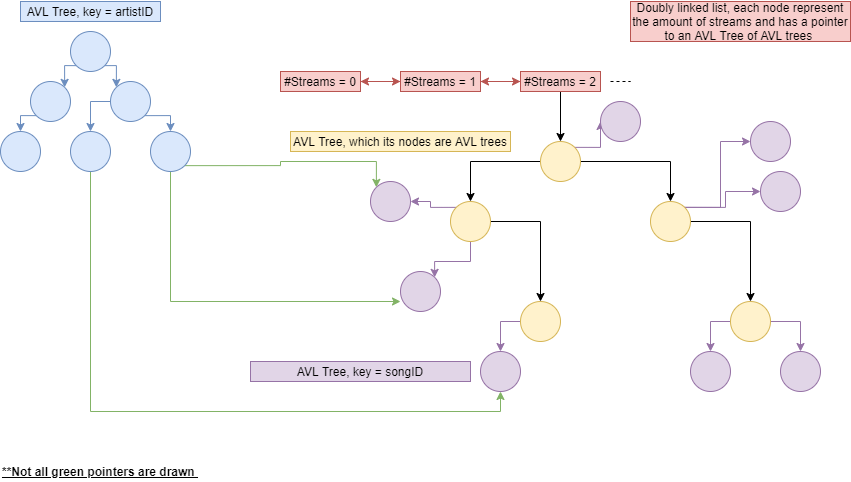

The diagram above was exported from draw.io. Its source (the exported page's mxGraphModel, read from the mxfile embedded in the PNG):
<mxGraphModel dx="1038" dy="548" grid="1" gridSize="10" guides="1" tooltips="1" connect="1" arrows="1" fold="1" page="1" pageScale="1" pageWidth="850" pageHeight="1100" math="0" shadow="0">
  <root>
    <mxCell id="0" />
    <mxCell id="1" parent="0" />
    <mxCell id="06grK2iuev1RNwd-ga1T-7" style="edgeStyle=orthogonalEdgeStyle;rounded=0;orthogonalLoop=1;jettySize=auto;html=1;exitX=1;exitY=1;exitDx=0;exitDy=0;entryX=0;entryY=0;entryDx=0;entryDy=0;fillColor=#dae8fc;strokeColor=#6c8ebf;" edge="1" parent="1" source="06grK2iuev1RNwd-ga1T-1" target="06grK2iuev1RNwd-ga1T-2">
      <mxGeometry relative="1" as="geometry" />
    </mxCell>
    <mxCell id="06grK2iuev1RNwd-ga1T-8" style="edgeStyle=orthogonalEdgeStyle;rounded=0;orthogonalLoop=1;jettySize=auto;html=1;exitX=0;exitY=1;exitDx=0;exitDy=0;entryX=1;entryY=0;entryDx=0;entryDy=0;fillColor=#dae8fc;strokeColor=#6c8ebf;" edge="1" parent="1" source="06grK2iuev1RNwd-ga1T-1" target="06grK2iuev1RNwd-ga1T-3">
      <mxGeometry relative="1" as="geometry" />
    </mxCell>
    <mxCell id="06grK2iuev1RNwd-ga1T-1" value="" style="ellipse;whiteSpace=wrap;html=1;aspect=fixed;fillColor=#dae8fc;strokeColor=#6c8ebf;" vertex="1" parent="1">
      <mxGeometry x="70" y="40" width="40" height="40" as="geometry" />
    </mxCell>
    <mxCell id="06grK2iuev1RNwd-ga1T-9" style="edgeStyle=orthogonalEdgeStyle;rounded=0;orthogonalLoop=1;jettySize=auto;html=1;exitX=1;exitY=1;exitDx=0;exitDy=0;entryX=0.5;entryY=0;entryDx=0;entryDy=0;fillColor=#dae8fc;strokeColor=#6c8ebf;" edge="1" parent="1" source="06grK2iuev1RNwd-ga1T-2" target="06grK2iuev1RNwd-ga1T-4">
      <mxGeometry relative="1" as="geometry" />
    </mxCell>
    <mxCell id="06grK2iuev1RNwd-ga1T-10" style="edgeStyle=orthogonalEdgeStyle;rounded=0;orthogonalLoop=1;jettySize=auto;html=1;exitX=0;exitY=0.5;exitDx=0;exitDy=0;entryX=0.5;entryY=0;entryDx=0;entryDy=0;fillColor=#dae8fc;strokeColor=#6c8ebf;" edge="1" parent="1" source="06grK2iuev1RNwd-ga1T-2" target="06grK2iuev1RNwd-ga1T-5">
      <mxGeometry relative="1" as="geometry" />
    </mxCell>
    <mxCell id="06grK2iuev1RNwd-ga1T-2" value="" style="ellipse;whiteSpace=wrap;html=1;aspect=fixed;fillColor=#dae8fc;strokeColor=#6c8ebf;" vertex="1" parent="1">
      <mxGeometry x="110" y="90" width="40" height="40" as="geometry" />
    </mxCell>
    <mxCell id="06grK2iuev1RNwd-ga1T-11" style="edgeStyle=orthogonalEdgeStyle;rounded=0;orthogonalLoop=1;jettySize=auto;html=1;exitX=0;exitY=1;exitDx=0;exitDy=0;entryX=0.5;entryY=0;entryDx=0;entryDy=0;fillColor=#dae8fc;strokeColor=#6c8ebf;" edge="1" parent="1" source="06grK2iuev1RNwd-ga1T-3" target="06grK2iuev1RNwd-ga1T-6">
      <mxGeometry relative="1" as="geometry" />
    </mxCell>
    <mxCell id="06grK2iuev1RNwd-ga1T-3" value="" style="ellipse;whiteSpace=wrap;html=1;aspect=fixed;fillColor=#dae8fc;strokeColor=#6c8ebf;" vertex="1" parent="1">
      <mxGeometry x="30" y="90" width="40" height="40" as="geometry" />
    </mxCell>
    <mxCell id="06grK2iuev1RNwd-ga1T-52" style="edgeStyle=orthogonalEdgeStyle;rounded=0;orthogonalLoop=1;jettySize=auto;html=1;exitX=0.5;exitY=1;exitDx=0;exitDy=0;entryX=0;entryY=0.75;entryDx=0;entryDy=0;entryPerimeter=0;fillColor=#d5e8d4;strokeColor=#82b366;" edge="1" parent="1" source="06grK2iuev1RNwd-ga1T-4" target="06grK2iuev1RNwd-ga1T-40">
      <mxGeometry relative="1" as="geometry">
        <mxPoint x="170" y="260" as="targetPoint" />
      </mxGeometry>
    </mxCell>
    <mxCell id="06grK2iuev1RNwd-ga1T-53" style="edgeStyle=orthogonalEdgeStyle;rounded=0;orthogonalLoop=1;jettySize=auto;html=1;exitX=1;exitY=1;exitDx=0;exitDy=0;entryX=0;entryY=0;entryDx=0;entryDy=0;fillColor=#d5e8d4;strokeColor=#82b366;" edge="1" parent="1" source="06grK2iuev1RNwd-ga1T-4" target="06grK2iuev1RNwd-ga1T-39">
      <mxGeometry relative="1" as="geometry" />
    </mxCell>
    <mxCell id="06grK2iuev1RNwd-ga1T-4" value="" style="ellipse;whiteSpace=wrap;html=1;aspect=fixed;fillColor=#dae8fc;strokeColor=#6c8ebf;" vertex="1" parent="1">
      <mxGeometry x="150" y="140" width="40" height="40" as="geometry" />
    </mxCell>
    <mxCell id="06grK2iuev1RNwd-ga1T-54" style="edgeStyle=orthogonalEdgeStyle;rounded=0;orthogonalLoop=1;jettySize=auto;html=1;exitX=0.5;exitY=1;exitDx=0;exitDy=0;entryX=0.5;entryY=1;entryDx=0;entryDy=0;fillColor=#d5e8d4;strokeColor=#82b366;" edge="1" parent="1" source="06grK2iuev1RNwd-ga1T-5" target="06grK2iuev1RNwd-ga1T-38">
      <mxGeometry relative="1" as="geometry" />
    </mxCell>
    <mxCell id="06grK2iuev1RNwd-ga1T-5" value="" style="ellipse;whiteSpace=wrap;html=1;aspect=fixed;fillColor=#dae8fc;strokeColor=#6c8ebf;" vertex="1" parent="1">
      <mxGeometry x="70" y="140" width="40" height="40" as="geometry" />
    </mxCell>
    <mxCell id="06grK2iuev1RNwd-ga1T-6" value="" style="ellipse;whiteSpace=wrap;html=1;aspect=fixed;fillColor=#dae8fc;strokeColor=#6c8ebf;" vertex="1" parent="1">
      <mxGeometry y="140" width="40" height="40" as="geometry" />
    </mxCell>
    <mxCell id="06grK2iuev1RNwd-ga1T-12" value="AVL Tree, key = artistID" style="text;html=1;strokeColor=#6c8ebf;fillColor=#dae8fc;align=center;verticalAlign=middle;whiteSpace=wrap;rounded=0;" vertex="1" parent="1">
      <mxGeometry x="20" y="10" width="140" height="20" as="geometry" />
    </mxCell>
    <mxCell id="06grK2iuev1RNwd-ga1T-29" style="edgeStyle=orthogonalEdgeStyle;rounded=0;orthogonalLoop=1;jettySize=auto;html=1;exitX=1;exitY=0.5;exitDx=0;exitDy=0;entryX=0.5;entryY=0;entryDx=0;entryDy=0;" edge="1" parent="1" source="06grK2iuev1RNwd-ga1T-13" target="06grK2iuev1RNwd-ga1T-25">
      <mxGeometry relative="1" as="geometry" />
    </mxCell>
    <mxCell id="06grK2iuev1RNwd-ga1T-32" style="edgeStyle=orthogonalEdgeStyle;rounded=0;orthogonalLoop=1;jettySize=auto;html=1;exitX=0;exitY=0.5;exitDx=0;exitDy=0;entryX=0.5;entryY=0;entryDx=0;entryDy=0;" edge="1" parent="1" source="06grK2iuev1RNwd-ga1T-13" target="06grK2iuev1RNwd-ga1T-28">
      <mxGeometry relative="1" as="geometry" />
    </mxCell>
    <mxCell id="06grK2iuev1RNwd-ga1T-41" style="edgeStyle=orthogonalEdgeStyle;rounded=0;orthogonalLoop=1;jettySize=auto;html=1;exitX=1;exitY=0;exitDx=0;exitDy=0;entryX=0;entryY=0.5;entryDx=0;entryDy=0;fillColor=#e1d5e7;strokeColor=#9673a6;" edge="1" parent="1" source="06grK2iuev1RNwd-ga1T-13" target="06grK2iuev1RNwd-ga1T-33">
      <mxGeometry relative="1" as="geometry" />
    </mxCell>
    <mxCell id="06grK2iuev1RNwd-ga1T-13" value="" style="ellipse;whiteSpace=wrap;html=1;aspect=fixed;fillColor=#fff2cc;strokeColor=#d6b656;" vertex="1" parent="1">
      <mxGeometry x="540" y="150" width="40" height="40" as="geometry" />
    </mxCell>
    <mxCell id="06grK2iuev1RNwd-ga1T-17" style="edgeStyle=orthogonalEdgeStyle;rounded=0;orthogonalLoop=1;jettySize=auto;html=1;exitX=1;exitY=0.5;exitDx=0;exitDy=0;entryX=0;entryY=0.5;entryDx=0;entryDy=0;fillColor=#f8cecc;strokeColor=#b85450;" edge="1" parent="1" source="06grK2iuev1RNwd-ga1T-14" target="06grK2iuev1RNwd-ga1T-15">
      <mxGeometry relative="1" as="geometry" />
    </mxCell>
    <mxCell id="06grK2iuev1RNwd-ga1T-14" value="#Streams = 0" style="rounded=0;whiteSpace=wrap;html=1;fillColor=#f8cecc;strokeColor=#b85450;" vertex="1" parent="1">
      <mxGeometry x="280" y="80" width="80" height="20" as="geometry" />
    </mxCell>
    <mxCell id="06grK2iuev1RNwd-ga1T-18" style="edgeStyle=orthogonalEdgeStyle;rounded=0;orthogonalLoop=1;jettySize=auto;html=1;exitX=0;exitY=0.5;exitDx=0;exitDy=0;fillColor=#f8cecc;strokeColor=#b85450;" edge="1" parent="1" source="06grK2iuev1RNwd-ga1T-15" target="06grK2iuev1RNwd-ga1T-14">
      <mxGeometry relative="1" as="geometry" />
    </mxCell>
    <mxCell id="06grK2iuev1RNwd-ga1T-19" style="edgeStyle=orthogonalEdgeStyle;rounded=0;orthogonalLoop=1;jettySize=auto;html=1;exitX=1;exitY=0.5;exitDx=0;exitDy=0;fillColor=#f8cecc;strokeColor=#b85450;" edge="1" parent="1" source="06grK2iuev1RNwd-ga1T-15" target="06grK2iuev1RNwd-ga1T-16">
      <mxGeometry relative="1" as="geometry" />
    </mxCell>
    <mxCell id="06grK2iuev1RNwd-ga1T-15" value="&lt;span&gt;#Streams = 1&lt;/span&gt;" style="rounded=0;whiteSpace=wrap;html=1;fillColor=#f8cecc;strokeColor=#b85450;" vertex="1" parent="1">
      <mxGeometry x="400" y="80" width="80" height="20" as="geometry" />
    </mxCell>
    <mxCell id="06grK2iuev1RNwd-ga1T-21" style="edgeStyle=orthogonalEdgeStyle;rounded=0;orthogonalLoop=1;jettySize=auto;html=1;exitX=0;exitY=0.5;exitDx=0;exitDy=0;entryX=1;entryY=0.5;entryDx=0;entryDy=0;fillColor=#f8cecc;strokeColor=#b85450;" edge="1" parent="1" source="06grK2iuev1RNwd-ga1T-16" target="06grK2iuev1RNwd-ga1T-15">
      <mxGeometry relative="1" as="geometry" />
    </mxCell>
    <mxCell id="06grK2iuev1RNwd-ga1T-24" style="edgeStyle=orthogonalEdgeStyle;rounded=0;orthogonalLoop=1;jettySize=auto;html=1;exitX=0.5;exitY=1;exitDx=0;exitDy=0;entryX=0.5;entryY=0;entryDx=0;entryDy=0;" edge="1" parent="1" source="06grK2iuev1RNwd-ga1T-16" target="06grK2iuev1RNwd-ga1T-13">
      <mxGeometry relative="1" as="geometry" />
    </mxCell>
    <mxCell id="06grK2iuev1RNwd-ga1T-16" value="&lt;span&gt;#Streams = 2&lt;/span&gt;" style="rounded=0;whiteSpace=wrap;html=1;fillColor=#f8cecc;strokeColor=#b85450;" vertex="1" parent="1">
      <mxGeometry x="520" y="80" width="80" height="20" as="geometry" />
    </mxCell>
    <mxCell id="06grK2iuev1RNwd-ga1T-23" value="" style="endArrow=none;dashed=1;html=1;" edge="1" parent="1">
      <mxGeometry width="50" height="50" relative="1" as="geometry">
        <mxPoint x="610" y="90" as="sourcePoint" />
        <mxPoint x="630" y="90" as="targetPoint" />
      </mxGeometry>
    </mxCell>
    <mxCell id="06grK2iuev1RNwd-ga1T-30" style="edgeStyle=orthogonalEdgeStyle;rounded=0;orthogonalLoop=1;jettySize=auto;html=1;exitX=1;exitY=0.5;exitDx=0;exitDy=0;entryX=0.5;entryY=0;entryDx=0;entryDy=0;" edge="1" parent="1" source="06grK2iuev1RNwd-ga1T-25" target="06grK2iuev1RNwd-ga1T-27">
      <mxGeometry relative="1" as="geometry" />
    </mxCell>
    <mxCell id="06grK2iuev1RNwd-ga1T-42" style="edgeStyle=orthogonalEdgeStyle;rounded=0;orthogonalLoop=1;jettySize=auto;html=1;exitX=1;exitY=0;exitDx=0;exitDy=0;entryX=0;entryY=0.5;entryDx=0;entryDy=0;fillColor=#e1d5e7;strokeColor=#9673a6;" edge="1" parent="1" source="06grK2iuev1RNwd-ga1T-25" target="06grK2iuev1RNwd-ga1T-34">
      <mxGeometry relative="1" as="geometry" />
    </mxCell>
    <mxCell id="06grK2iuev1RNwd-ga1T-43" style="edgeStyle=orthogonalEdgeStyle;rounded=0;orthogonalLoop=1;jettySize=auto;html=1;exitX=1;exitY=0;exitDx=0;exitDy=0;entryX=0;entryY=0.5;entryDx=0;entryDy=0;fillColor=#e1d5e7;strokeColor=#9673a6;" edge="1" parent="1" source="06grK2iuev1RNwd-ga1T-25" target="06grK2iuev1RNwd-ga1T-35">
      <mxGeometry relative="1" as="geometry" />
    </mxCell>
    <mxCell id="06grK2iuev1RNwd-ga1T-25" value="" style="ellipse;whiteSpace=wrap;html=1;aspect=fixed;fillColor=#fff2cc;strokeColor=#d6b656;" vertex="1" parent="1">
      <mxGeometry x="650" y="210" width="40" height="40" as="geometry" />
    </mxCell>
    <mxCell id="06grK2iuev1RNwd-ga1T-46" style="edgeStyle=orthogonalEdgeStyle;rounded=0;orthogonalLoop=1;jettySize=auto;html=1;exitX=0;exitY=0.5;exitDx=0;exitDy=0;entryX=0.5;entryY=0;entryDx=0;entryDy=0;fillColor=#e1d5e7;strokeColor=#9673a6;" edge="1" parent="1" source="06grK2iuev1RNwd-ga1T-26" target="06grK2iuev1RNwd-ga1T-38">
      <mxGeometry relative="1" as="geometry" />
    </mxCell>
    <mxCell id="06grK2iuev1RNwd-ga1T-26" value="" style="ellipse;whiteSpace=wrap;html=1;aspect=fixed;fillColor=#fff2cc;strokeColor=#d6b656;" vertex="1" parent="1">
      <mxGeometry x="520" y="310" width="40" height="40" as="geometry" />
    </mxCell>
    <mxCell id="06grK2iuev1RNwd-ga1T-44" style="edgeStyle=orthogonalEdgeStyle;rounded=0;orthogonalLoop=1;jettySize=auto;html=1;exitX=0;exitY=0.5;exitDx=0;exitDy=0;entryX=0.5;entryY=0;entryDx=0;entryDy=0;fillColor=#e1d5e7;strokeColor=#9673a6;" edge="1" parent="1" source="06grK2iuev1RNwd-ga1T-27" target="06grK2iuev1RNwd-ga1T-36">
      <mxGeometry relative="1" as="geometry" />
    </mxCell>
    <mxCell id="06grK2iuev1RNwd-ga1T-45" style="edgeStyle=orthogonalEdgeStyle;rounded=0;orthogonalLoop=1;jettySize=auto;html=1;exitX=1;exitY=0.5;exitDx=0;exitDy=0;entryX=0.5;entryY=0;entryDx=0;entryDy=0;fillColor=#e1d5e7;strokeColor=#9673a6;" edge="1" parent="1" source="06grK2iuev1RNwd-ga1T-27" target="06grK2iuev1RNwd-ga1T-37">
      <mxGeometry relative="1" as="geometry" />
    </mxCell>
    <mxCell id="06grK2iuev1RNwd-ga1T-27" value="" style="ellipse;whiteSpace=wrap;html=1;aspect=fixed;fillColor=#fff2cc;strokeColor=#d6b656;" vertex="1" parent="1">
      <mxGeometry x="730" y="310" width="40" height="40" as="geometry" />
    </mxCell>
    <mxCell id="06grK2iuev1RNwd-ga1T-31" style="edgeStyle=orthogonalEdgeStyle;rounded=0;orthogonalLoop=1;jettySize=auto;html=1;exitX=1;exitY=0.5;exitDx=0;exitDy=0;entryX=0.5;entryY=0;entryDx=0;entryDy=0;" edge="1" parent="1" source="06grK2iuev1RNwd-ga1T-28" target="06grK2iuev1RNwd-ga1T-26">
      <mxGeometry relative="1" as="geometry" />
    </mxCell>
    <mxCell id="06grK2iuev1RNwd-ga1T-47" style="edgeStyle=orthogonalEdgeStyle;rounded=0;orthogonalLoop=1;jettySize=auto;html=1;exitX=0.5;exitY=1;exitDx=0;exitDy=0;entryX=1;entryY=0;entryDx=0;entryDy=0;fillColor=#e1d5e7;strokeColor=#9673a6;" edge="1" parent="1" source="06grK2iuev1RNwd-ga1T-28" target="06grK2iuev1RNwd-ga1T-40">
      <mxGeometry relative="1" as="geometry" />
    </mxCell>
    <mxCell id="06grK2iuev1RNwd-ga1T-48" style="edgeStyle=orthogonalEdgeStyle;rounded=0;orthogonalLoop=1;jettySize=auto;html=1;exitX=0;exitY=0;exitDx=0;exitDy=0;entryX=1;entryY=0.5;entryDx=0;entryDy=0;fillColor=#e1d5e7;strokeColor=#9673a6;" edge="1" parent="1" source="06grK2iuev1RNwd-ga1T-28" target="06grK2iuev1RNwd-ga1T-39">
      <mxGeometry relative="1" as="geometry" />
    </mxCell>
    <mxCell id="06grK2iuev1RNwd-ga1T-28" value="" style="ellipse;whiteSpace=wrap;html=1;aspect=fixed;fillColor=#fff2cc;strokeColor=#d6b656;" vertex="1" parent="1">
      <mxGeometry x="450" y="210" width="40" height="40" as="geometry" />
    </mxCell>
    <mxCell id="06grK2iuev1RNwd-ga1T-33" value="" style="ellipse;whiteSpace=wrap;html=1;aspect=fixed;fillColor=#e1d5e7;strokeColor=#9673a6;" vertex="1" parent="1">
      <mxGeometry x="600" y="110" width="40" height="40" as="geometry" />
    </mxCell>
    <mxCell id="06grK2iuev1RNwd-ga1T-34" value="" style="ellipse;whiteSpace=wrap;html=1;aspect=fixed;fillColor=#e1d5e7;strokeColor=#9673a6;" vertex="1" parent="1">
      <mxGeometry x="750" y="130" width="40" height="40" as="geometry" />
    </mxCell>
    <mxCell id="06grK2iuev1RNwd-ga1T-35" value="" style="ellipse;whiteSpace=wrap;html=1;aspect=fixed;fillColor=#e1d5e7;strokeColor=#9673a6;" vertex="1" parent="1">
      <mxGeometry x="760" y="180" width="40" height="40" as="geometry" />
    </mxCell>
    <mxCell id="06grK2iuev1RNwd-ga1T-36" value="" style="ellipse;whiteSpace=wrap;html=1;aspect=fixed;fillColor=#e1d5e7;strokeColor=#9673a6;" vertex="1" parent="1">
      <mxGeometry x="690" y="360" width="40" height="40" as="geometry" />
    </mxCell>
    <mxCell id="06grK2iuev1RNwd-ga1T-37" value="" style="ellipse;whiteSpace=wrap;html=1;aspect=fixed;fillColor=#e1d5e7;strokeColor=#9673a6;" vertex="1" parent="1">
      <mxGeometry x="780" y="360" width="40" height="40" as="geometry" />
    </mxCell>
    <mxCell id="06grK2iuev1RNwd-ga1T-38" value="" style="ellipse;whiteSpace=wrap;html=1;aspect=fixed;fillColor=#e1d5e7;strokeColor=#9673a6;" vertex="1" parent="1">
      <mxGeometry x="480" y="360" width="40" height="40" as="geometry" />
    </mxCell>
    <mxCell id="06grK2iuev1RNwd-ga1T-39" value="" style="ellipse;whiteSpace=wrap;html=1;aspect=fixed;fillColor=#e1d5e7;strokeColor=#9673a6;" vertex="1" parent="1">
      <mxGeometry x="370" y="190" width="40" height="40" as="geometry" />
    </mxCell>
    <mxCell id="06grK2iuev1RNwd-ga1T-40" value="" style="ellipse;whiteSpace=wrap;html=1;aspect=fixed;fillColor=#e1d5e7;strokeColor=#9673a6;" vertex="1" parent="1">
      <mxGeometry x="400" y="280" width="40" height="40" as="geometry" />
    </mxCell>
    <mxCell id="06grK2iuev1RNwd-ga1T-49" value="AVL Tree, which its nodes are AVL trees" style="text;html=1;strokeColor=#d6b656;fillColor=#fff2cc;align=center;verticalAlign=middle;whiteSpace=wrap;rounded=0;" vertex="1" parent="1">
      <mxGeometry x="290" y="140" width="220" height="20" as="geometry" />
    </mxCell>
    <mxCell id="06grK2iuev1RNwd-ga1T-50" value="AVL Tree, key = songID" style="text;html=1;strokeColor=#9673a6;fillColor=#e1d5e7;align=center;verticalAlign=middle;whiteSpace=wrap;rounded=0;" vertex="1" parent="1">
      <mxGeometry x="250" y="370" width="220" height="20" as="geometry" />
    </mxCell>
    <mxCell id="06grK2iuev1RNwd-ga1T-51" value="Doubly linked list, each node represent the amount of streams and has a pointer to an AVL Tree of AVL trees&amp;nbsp;" style="text;html=1;strokeColor=#b85450;fillColor=#f8cecc;align=center;verticalAlign=middle;whiteSpace=wrap;rounded=0;" vertex="1" parent="1">
      <mxGeometry x="630" y="10" width="220" height="40" as="geometry" />
    </mxCell>
    <mxCell id="06grK2iuev1RNwd-ga1T-55" value="&lt;b&gt;&lt;u&gt;**Not all green pointers are drawn&amp;nbsp;&lt;/u&gt;&lt;/b&gt;" style="text;html=1;strokeColor=none;fillColor=none;align=center;verticalAlign=middle;whiteSpace=wrap;rounded=0;" vertex="1" parent="1">
      <mxGeometry y="470" width="200" height="20" as="geometry" />
    </mxCell>
  </root>
</mxGraphModel>